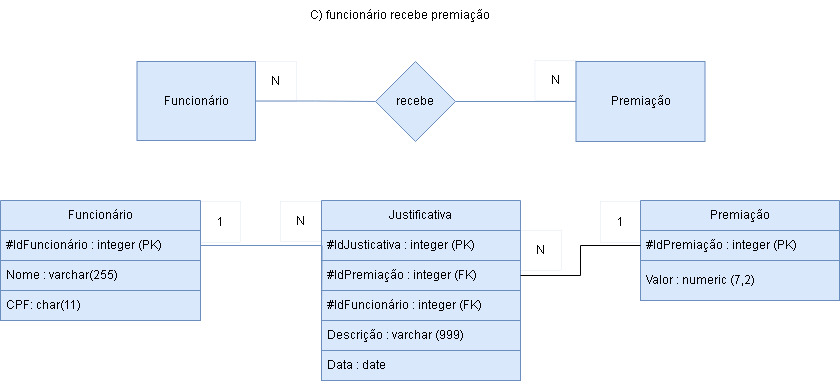

The diagram above was exported from draw.io. Its source (the exported page's mxGraphModel, read from the mxfile embedded in the PNG):
<mxGraphModel dx="880" dy="438" grid="1" gridSize="10" guides="1" tooltips="1" connect="1" arrows="1" fold="1" page="1" pageScale="1" pageWidth="827" pageHeight="1169" math="0" shadow="0">
  <root>
    <mxCell id="0" />
    <mxCell id="1" parent="0" />
    <mxCell id="4UxQXaLcOi_Mcynwvq3A-2" style="edgeStyle=orthogonalEdgeStyle;rounded=0;orthogonalLoop=1;jettySize=auto;html=1;exitX=1;exitY=0.5;exitDx=0;exitDy=0;entryX=0;entryY=0.5;entryDx=0;entryDy=0;fillColor=#dae8fc;strokeColor=#6c8ebf;endArrow=none;endFill=0;" parent="1" source="4UxQXaLcOi_Mcynwvq3A-3" target="4UxQXaLcOi_Mcynwvq3A-6" edge="1">
      <mxGeometry relative="1" as="geometry" />
    </mxCell>
    <mxCell id="4UxQXaLcOi_Mcynwvq3A-3" value="Funcionário" style="rounded=0;whiteSpace=wrap;html=1;fillColor=#dae8fc;strokeColor=#6c8ebf;" parent="1" vertex="1">
      <mxGeometry x="176.5" y="301" width="118.5" height="79" as="geometry" />
    </mxCell>
    <mxCell id="4UxQXaLcOi_Mcynwvq3A-4" value="Premiação" style="rounded=0;whiteSpace=wrap;html=1;fillColor=#dae8fc;strokeColor=#6c8ebf;" parent="1" vertex="1">
      <mxGeometry x="615.5" y="301" width="129" height="80" as="geometry" />
    </mxCell>
    <mxCell id="4UxQXaLcOi_Mcynwvq3A-5" style="edgeStyle=orthogonalEdgeStyle;rounded=0;orthogonalLoop=1;jettySize=auto;html=1;exitX=1;exitY=0.5;exitDx=0;exitDy=0;entryX=0;entryY=0.5;entryDx=0;entryDy=0;fillColor=#dae8fc;strokeColor=#6c8ebf;endArrow=none;endFill=0;" parent="1" source="4UxQXaLcOi_Mcynwvq3A-6" target="4UxQXaLcOi_Mcynwvq3A-4" edge="1">
      <mxGeometry relative="1" as="geometry" />
    </mxCell>
    <mxCell id="4UxQXaLcOi_Mcynwvq3A-6" value="recebe" style="rhombus;whiteSpace=wrap;html=1;fillColor=#dae8fc;strokeColor=#6c8ebf;" parent="1" vertex="1">
      <mxGeometry x="415" y="301" width="80" height="80" as="geometry" />
    </mxCell>
    <mxCell id="4UxQXaLcOi_Mcynwvq3A-9" value="Funcionário" style="swimlane;fontStyle=0;childLayout=stackLayout;horizontal=1;startSize=30;horizontalStack=0;resizeParent=1;resizeParentMax=0;resizeLast=0;collapsible=1;marginBottom=0;whiteSpace=wrap;html=1;fillColor=#dae8fc;strokeColor=#6c8ebf;" parent="1" vertex="1">
      <mxGeometry x="40" y="440" width="200" height="120" as="geometry" />
    </mxCell>
    <mxCell id="4UxQXaLcOi_Mcynwvq3A-10" value="#IdFuncionário : integer (PK)" style="text;strokeColor=#6c8ebf;fillColor=#dae8fc;align=left;verticalAlign=middle;spacingLeft=4;spacingRight=4;overflow=hidden;points=[[0,0.5],[1,0.5]];portConstraint=eastwest;rotatable=0;whiteSpace=wrap;html=1;" parent="4UxQXaLcOi_Mcynwvq3A-9" vertex="1">
      <mxGeometry y="30" width="200" height="30" as="geometry" />
    </mxCell>
    <mxCell id="4UxQXaLcOi_Mcynwvq3A-11" value="Nome : varchar(255)" style="text;strokeColor=#6c8ebf;fillColor=#dae8fc;align=left;verticalAlign=middle;spacingLeft=4;spacingRight=4;overflow=hidden;points=[[0,0.5],[1,0.5]];portConstraint=eastwest;rotatable=0;whiteSpace=wrap;html=1;" parent="4UxQXaLcOi_Mcynwvq3A-9" vertex="1">
      <mxGeometry y="60" width="200" height="30" as="geometry" />
    </mxCell>
    <mxCell id="4UxQXaLcOi_Mcynwvq3A-12" value="CPF: char(11)" style="text;strokeColor=#6c8ebf;fillColor=#dae8fc;align=left;verticalAlign=middle;spacingLeft=4;spacingRight=4;overflow=hidden;points=[[0,0.5],[1,0.5]];portConstraint=eastwest;rotatable=0;whiteSpace=wrap;html=1;" parent="4UxQXaLcOi_Mcynwvq3A-9" vertex="1">
      <mxGeometry y="90" width="200" height="30" as="geometry" />
    </mxCell>
    <mxCell id="4UxQXaLcOi_Mcynwvq3A-13" value="Justificativa" style="swimlane;fontStyle=0;childLayout=stackLayout;horizontal=1;startSize=30;horizontalStack=0;resizeParent=1;resizeParentMax=0;resizeLast=0;collapsible=1;marginBottom=0;whiteSpace=wrap;html=1;fillColor=#dae8fc;strokeColor=#6c8ebf;" parent="1" vertex="1">
      <mxGeometry x="361" y="440" width="199" height="180" as="geometry" />
    </mxCell>
    <mxCell id="YHitTsfN4oFGcr-faZR7-11" value="#IdJusticativa : integer (PK)" style="text;strokeColor=#6c8ebf;fillColor=#dae8fc;align=left;verticalAlign=middle;spacingLeft=4;spacingRight=4;overflow=hidden;points=[[0,0.5],[1,0.5]];portConstraint=eastwest;rotatable=0;whiteSpace=wrap;html=1;" vertex="1" parent="4UxQXaLcOi_Mcynwvq3A-13">
      <mxGeometry y="30" width="199" height="30" as="geometry" />
    </mxCell>
    <mxCell id="4UxQXaLcOi_Mcynwvq3A-14" value="#IdPremiação : integer (FK)" style="text;strokeColor=#6c8ebf;fillColor=#dae8fc;align=left;verticalAlign=middle;spacingLeft=4;spacingRight=4;overflow=hidden;points=[[0,0.5],[1,0.5]];portConstraint=eastwest;rotatable=0;whiteSpace=wrap;html=1;" parent="4UxQXaLcOi_Mcynwvq3A-13" vertex="1">
      <mxGeometry y="60" width="199" height="30" as="geometry" />
    </mxCell>
    <mxCell id="YHitTsfN4oFGcr-faZR7-10" value="#IdFuncionário : integer (FK)" style="text;strokeColor=#6c8ebf;fillColor=#dae8fc;align=left;verticalAlign=middle;spacingLeft=4;spacingRight=4;overflow=hidden;points=[[0,0.5],[1,0.5]];portConstraint=eastwest;rotatable=0;whiteSpace=wrap;html=1;" vertex="1" parent="4UxQXaLcOi_Mcynwvq3A-13">
      <mxGeometry y="90" width="199" height="30" as="geometry" />
    </mxCell>
    <mxCell id="sG95a-mmkLgJDlT5nUug-3" value="Descrição : varchar (999)" style="text;strokeColor=#6c8ebf;fillColor=#dae8fc;align=left;verticalAlign=middle;spacingLeft=4;spacingRight=4;overflow=hidden;points=[[0,0.5],[1,0.5]];portConstraint=eastwest;rotatable=0;whiteSpace=wrap;html=1;" parent="4UxQXaLcOi_Mcynwvq3A-13" vertex="1">
      <mxGeometry y="120" width="199" height="30" as="geometry" />
    </mxCell>
    <mxCell id="YHitTsfN4oFGcr-faZR7-13" value="Data : date" style="text;strokeColor=#6c8ebf;fillColor=#dae8fc;align=left;verticalAlign=middle;spacingLeft=4;spacingRight=4;overflow=hidden;points=[[0,0.5],[1,0.5]];portConstraint=eastwest;rotatable=0;whiteSpace=wrap;html=1;" vertex="1" parent="4UxQXaLcOi_Mcynwvq3A-13">
      <mxGeometry y="150" width="199" height="30" as="geometry" />
    </mxCell>
    <mxCell id="4UxQXaLcOi_Mcynwvq3A-20" style="edgeStyle=orthogonalEdgeStyle;rounded=0;orthogonalLoop=1;jettySize=auto;html=1;exitX=1;exitY=0.5;exitDx=0;exitDy=0;fillColor=#dae8fc;strokeColor=#6c8ebf;endArrow=none;endFill=0;" parent="1" source="4UxQXaLcOi_Mcynwvq3A-10" edge="1">
      <mxGeometry relative="1" as="geometry">
        <mxPoint x="361" y="555" as="targetPoint" />
      </mxGeometry>
    </mxCell>
    <mxCell id="4UxQXaLcOi_Mcynwvq3A-21" value="1" style="text;html=1;strokeColor=#6c8ebf;fillColor=none;align=center;verticalAlign=middle;whiteSpace=wrap;rounded=0;strokeWidth=0;" parent="1" vertex="1">
      <mxGeometry x="640" y="441" width="40" height="41" as="geometry" />
    </mxCell>
    <mxCell id="4UxQXaLcOi_Mcynwvq3A-22" value="N" style="text;html=1;strokeColor=#6c8ebf;fillColor=none;align=center;verticalAlign=middle;whiteSpace=wrap;rounded=0;strokeWidth=0;" parent="1" vertex="1">
      <mxGeometry x="320" y="441" width="41" height="40" as="geometry" />
    </mxCell>
    <mxCell id="m_ptGxaBTkocKHjhGUU6-8" value="N" style="text;html=1;strokeColor=#6c8ebf;fillColor=none;align=center;verticalAlign=middle;whiteSpace=wrap;rounded=0;strokeWidth=0;" parent="1" vertex="1">
      <mxGeometry x="295" y="301" width="41" height="40" as="geometry" />
    </mxCell>
    <mxCell id="m_ptGxaBTkocKHjhGUU6-9" value="N" style="text;html=1;strokeColor=#6c8ebf;fillColor=none;align=center;verticalAlign=middle;whiteSpace=wrap;rounded=0;strokeWidth=0;" parent="1" vertex="1">
      <mxGeometry x="574.5" y="300" width="41" height="40" as="geometry" />
    </mxCell>
    <mxCell id="sG95a-mmkLgJDlT5nUug-8" value="C) funcionário recebe premiação" style="text;html=1;strokeColor=none;fillColor=none;align=center;verticalAlign=middle;whiteSpace=wrap;rounded=0;" parent="1" vertex="1">
      <mxGeometry x="240" y="240" width="400" height="30" as="geometry" />
    </mxCell>
    <mxCell id="YHitTsfN4oFGcr-faZR7-1" value="Premiação" style="swimlane;fontStyle=0;childLayout=stackLayout;horizontal=1;startSize=30;horizontalStack=0;resizeParent=1;resizeParentMax=0;resizeLast=0;collapsible=1;marginBottom=0;whiteSpace=wrap;html=1;fillColor=#dae8fc;strokeColor=#6c8ebf;" vertex="1" parent="1">
      <mxGeometry x="680" y="440" width="199" height="100" as="geometry" />
    </mxCell>
    <mxCell id="YHitTsfN4oFGcr-faZR7-2" value="#IdPremiação : integer (PK)" style="text;strokeColor=#6c8ebf;fillColor=#dae8fc;align=left;verticalAlign=middle;spacingLeft=4;spacingRight=4;overflow=hidden;points=[[0,0.5],[1,0.5]];portConstraint=eastwest;rotatable=0;whiteSpace=wrap;html=1;" vertex="1" parent="YHitTsfN4oFGcr-faZR7-1">
      <mxGeometry y="30" width="199" height="30" as="geometry" />
    </mxCell>
    <mxCell id="YHitTsfN4oFGcr-faZR7-3" value="Valor : numeric (7,2)" style="text;strokeColor=#6c8ebf;fillColor=#dae8fc;align=left;verticalAlign=middle;spacingLeft=4;spacingRight=4;overflow=hidden;points=[[0,0.5],[1,0.5]];portConstraint=eastwest;rotatable=0;whiteSpace=wrap;html=1;" vertex="1" parent="YHitTsfN4oFGcr-faZR7-1">
      <mxGeometry y="60" width="199" height="40" as="geometry" />
    </mxCell>
    <mxCell id="YHitTsfN4oFGcr-faZR7-7" style="edgeStyle=orthogonalEdgeStyle;rounded=0;orthogonalLoop=1;jettySize=auto;html=1;entryX=0;entryY=0.5;entryDx=0;entryDy=0;endArrow=none;endFill=0;" edge="1" parent="1" source="4UxQXaLcOi_Mcynwvq3A-14" target="YHitTsfN4oFGcr-faZR7-2">
      <mxGeometry relative="1" as="geometry" />
    </mxCell>
    <mxCell id="YHitTsfN4oFGcr-faZR7-8" value="N" style="text;html=1;strokeColor=#6c8ebf;fillColor=none;align=center;verticalAlign=middle;whiteSpace=wrap;rounded=0;strokeWidth=0;" vertex="1" parent="1">
      <mxGeometry x="560" y="470" width="41" height="40" as="geometry" />
    </mxCell>
    <mxCell id="YHitTsfN4oFGcr-faZR7-9" value="1" style="text;html=1;strokeColor=#6c8ebf;fillColor=none;align=center;verticalAlign=middle;whiteSpace=wrap;rounded=0;strokeWidth=0;" vertex="1" parent="1">
      <mxGeometry x="240" y="441" width="40" height="41" as="geometry" />
    </mxCell>
  </root>
</mxGraphModel>